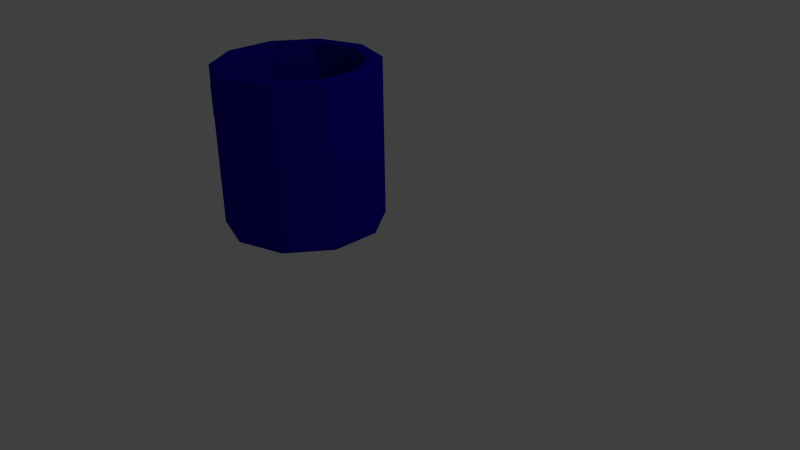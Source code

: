 # Source: Mug-Blue.blend  (saved by Blender 2.72.0; exported with 4.5.12 LTS)
import bpy
from mathutils import Matrix  # noqa: F401  (used for matrix-valued properties, if any)

bpy.ops.wm.read_factory_settings(use_empty=True)
scene = bpy.context.scene
scene.name = 'Scene'

# ---- collections
col_collection_1 = bpy.data.collections.new('Collection 1'); scene.collection.children.link(col_collection_1)

# ---- materials (node trees are filled in below, after node groups)
mat_material_001 = bpy.data.materials.new('Material.001')
mat_material_001.alpha_threshold = 0.0
mat_material_001.use_transparent_shadow = False
mat_material_001.diffuse_color = (0.01031, 0.0, 0.42, 1.0)
mat_material_001.roughness = 0.5

# ---- material node trees

# ---- world
world_world = bpy.data.worlds.new('World'); scene.world = world_world
world_world.color = (0.05088, 0.05088, 0.05088)
world_world.use_sun_shadow = False
world_world.sun_shadow_jitter_overblur = 0.0
world_world.cycles.sampling_method = 'MANUAL'
world_world.cycles.sample_map_resolution = 256

# ---- cameras
cam_camera = bpy.data.cameras.new('Camera')
cam_camera.clip_end = 100.0
cam_camera.lens = 35.0
cam_camera.sensor_width = 32.0
cam_camera.sensor_height = 18.0
cam_camera.ortho_scale = 7.314
cam_camera.dof.focus_distance = 0.0
cam_camera.dof.aperture_fstop = 128.0

# ---- lights
light_lamp = bpy.data.lights.new('Lamp', 'POINT')
light_lamp.transmission_factor = 0.0
light_lamp.cutoff_distance = 30.0
light_lamp.energy = 100.0
light_lamp.shadow_buffer_clip_start = 1.001
light_lamp.shadow_soft_size = 0.1
light_lamp.shadow_maximum_resolution = 0.006
light_lamp.use_absolute_resolution = True
light_lamp.cycles.use_multiple_importance_sampling = False

# ---- meshes
me_cylinder = bpy.data.meshes.new('Cylinder')
me_cylinder.from_pydata([(-0.1813, 0.002735, 1.295), (-0.6681, 0.1609, 1.295), (-0.6681, 0.3328, -0.7046), (-0.6681, 0.3328, 1.295), (-0.08027, 0.1419, -0.7046), (-0.08027, 0.1419, 1.295), (0.283, -0.3581, -0.7046), (0.283, -0.3581, 1.295), (0.283, -0.9762, -0.7046), (0.283, -0.9762, 1.295), (-0.08027, -1.476, -0.7046), (-0.08027, -1.476, 1.295), (-0.6681, -1.667, -0.7046), (-0.6681, -1.667, 1.295), (-1.256, -1.476, -0.7046), (-1.256, -1.476, 1.295), (-1.597, -0.9762, -0.7046), (-1.597, -0.9762, 1.295), (-1.597, -0.3581, -0.7046), (-1.597, -0.3581, 1.295), (-1.256, 0.1419, -0.7046), (-1.256, 0.1419, 1.295), (0.1195, -0.4113, 1.295), (0.1195, -0.923, 1.295), (-0.1813, -1.337, 1.295), (-0.6681, -1.495, 1.295), (-1.155, -1.337, 1.295), (-1.456, -0.923, 1.295), (-1.456, -0.4113, 1.295), (-1.155, 0.002735, 1.295), (-0.1813, 0.002735, 0.07973), (-0.6681, 0.1609, 0.07973), (0.1195, -0.4113, 0.07973), (0.1195, -0.923, 0.07973), (-0.1813, -1.337, 0.07973), (-0.6681, -1.495, 0.07973), (-1.155, -1.337, 0.07973), (-1.456, -0.923, 0.07973), (-1.456, -0.4113, 0.07973), (-1.155, 0.002735, 0.07973), (-2.019, -0.5111, 0.9578), (-1.544, -0.5111, 0.9578), (-2.019, -0.5409, 0.8661), (-1.544, -0.5409, 0.8661), (-2.019, -0.6189, 0.8094), (-1.544, -0.6189, 0.8094), (-2.019, -0.7154, 0.8094), (-1.544, -0.7154, 0.8094), (-2.019, -0.7934, 0.8661), (-1.544, -0.7934, 0.8661), (-2.019, -0.8232, 0.9578), (-1.544, -0.8232, 0.9578), (-2.019, -0.7934, 1.05), (-1.544, -0.7934, 1.05), (-2.019, -0.7154, 1.106), (-1.544, -0.7154, 1.106), (-2.019, -0.6189, 1.106), (-1.544, -0.6189, 1.106), (-2.019, -0.5409, 1.05), (-1.544, -0.5409, 1.05), (-2.234, -0.5111, 0.8348), (-2.169, -0.5409, 0.77), (-2.129, -0.6189, 0.7299), (-2.129, -0.7154, 0.7299), (-2.169, -0.7934, 0.77), (-2.234, -0.8232, 0.8348), (-2.298, -0.7934, 0.8997), (-2.339, -0.7154, 0.9398), (-2.339, -0.6189, 0.9398), (-2.298, -0.5409, 0.8997), (-2.335, -0.5111, 0.6461), (-2.244, -0.5409, 0.6461), (-2.187, -0.6189, 0.6461), (-2.187, -0.7154, 0.6461), (-2.244, -0.7934, 0.6461), (-2.335, -0.8232, 0.6461), (-2.427, -0.7934, 0.6461), (-2.484, -0.7154, 0.6461), (-2.484, -0.6189, 0.6461), (-2.427, -0.5409, 0.6461), (-2.335, -0.5111, 0.2331), (-2.244, -0.5409, 0.2331), (-2.187, -0.6189, 0.2331), (-2.187, -0.7154, 0.2331), (-2.244, -0.7934, 0.2331), (-2.335, -0.8232, 0.2331), (-2.427, -0.7934, 0.2331), (-2.484, -0.7154, 0.2331), (-2.484, -0.6189, 0.2331), (-2.427, -0.5409, 0.2331), (-2.248, -0.5111, 0.03911), (-2.183, -0.5409, 0.104), (-2.143, -0.6189, 0.1441), (-2.143, -0.7154, 0.1441), (-2.183, -0.7934, 0.104), (-2.248, -0.8232, 0.03911), (-2.312, -0.7934, -0.02576), (-2.352, -0.7154, -0.06585), (-2.352, -0.6189, -0.06585), (-2.312, -0.5409, -0.02576), (-2.023, -0.5111, -0.04635), (-2.023, -0.5409, 0.04539), (-2.023, -0.6189, 0.1021), (-2.023, -0.7154, 0.1021), (-2.023, -0.7934, 0.04539), (-2.023, -0.8232, -0.04635), (-2.023, -0.7934, -0.1381), (-2.023, -0.7154, -0.1948), (-2.023, -0.6189, -0.1948), (-2.023, -0.5409, -0.1381), (-1.613, -0.5111, -0.04635), (-1.613, -0.5409, 0.04539), (-1.613, -0.6189, 0.1021), (-1.613, -0.7154, 0.1021), (-1.613, -0.7934, 0.04539), (-1.613, -0.8232, -0.04635), (-1.613, -0.7934, -0.1381), (-1.613, -0.7154, -0.1948), (-1.613, -0.6189, -0.1948), (-1.613, -0.5409, -0.1381)], [], [(27, 26, 36, 37), (9, 7, 22, 23), (2, 3, 5, 4), (28, 27, 37, 38), (11, 9, 23, 24), (4, 5, 7, 6), (25, 24, 34, 35), (13, 11, 24, 25), (6, 7, 9, 8), (24, 23, 33, 34), (15, 13, 25, 26), (8, 9, 11, 10), (23, 22, 32, 33), (17, 15, 26, 27), (10, 11, 13, 12), (22, 0, 30, 32), (19, 17, 27, 28), (12, 13, 15, 14), (30, 31, 39, 38, 37, 36, 35, 34, 33, 32), (21, 19, 28, 29), (14, 15, 17, 16), (5, 3, 1, 0), (0, 1, 31, 30), (16, 17, 19, 18), (3, 21, 29, 1), (20, 21, 3, 2), (18, 19, 21, 20), (26, 25, 35, 36), (7, 5, 0, 22), (2, 4, 6, 8, 10, 12, 14, 16, 18, 20), (29, 28, 38, 39), (1, 29, 39, 31), (40, 41, 43, 42), (42, 43, 45, 44), (44, 45, 47, 46), (46, 47, 49, 48), (48, 49, 51, 50), (50, 51, 53, 52), (52, 53, 55, 54), (54, 55, 57, 56), (43, 41, 59, 57, 55, 53, 51, 49, 47, 45), (58, 59, 41, 40), (56, 57, 59, 58), (58, 40, 60, 69), (69, 60, 70, 79), (56, 58, 69, 68), (54, 56, 68, 67), (52, 54, 67, 66), (50, 52, 66, 65), (48, 50, 65, 64), (46, 48, 64, 63), (44, 46, 63, 62), (42, 44, 62, 61), (40, 42, 61, 60), (79, 70, 80, 89), (68, 69, 79, 78), (67, 68, 78, 77), (66, 67, 77, 76), (65, 66, 76, 75), (64, 65, 75, 74), (63, 64, 74, 73), (62, 63, 73, 72), (61, 62, 72, 71), (60, 61, 71, 70), (89, 80, 90, 99), (78, 79, 89, 88), (77, 78, 88, 87), (76, 77, 87, 86), (75, 76, 86, 85), (74, 75, 85, 84), (73, 74, 84, 83), (72, 73, 83, 82), (71, 72, 82, 81), (70, 71, 81, 80), (99, 90, 100, 109), (88, 89, 99, 98), (87, 88, 98, 97), (86, 87, 97, 96), (85, 86, 96, 95), (84, 85, 95, 94), (83, 84, 94, 93), (82, 83, 93, 92), (81, 82, 92, 91), (80, 81, 91, 90), (109, 100, 110, 119), (98, 99, 109, 108), (97, 98, 108, 107), (96, 97, 107, 106), (95, 96, 106, 105), (94, 95, 105, 104), (93, 94, 104, 103), (92, 93, 103, 102), (91, 92, 102, 101), (90, 91, 101, 100), (110, 111, 112, 113, 114, 115, 116, 117, 118, 119), (108, 109, 119, 118), (107, 108, 118, 117), (106, 107, 117, 116), (105, 106, 116, 115), (104, 105, 115, 114), (103, 104, 114, 113), (102, 103, 113, 112), (101, 102, 112, 111), (100, 101, 111, 110)])
me_cylinder.materials.append(mat_material_001)
me_cylinder.use_remesh_preserve_volume = False
me_cylinder.use_remesh_preserve_attributes = False
me_cylinder.use_mirror_vertex_groups = False
me_cylinder.update()

# ---- objects
ob_cylinder = bpy.data.objects.new('Cylinder', me_cylinder)
ob_lamp = bpy.data.objects.new('Lamp', light_lamp)
ob_camera = bpy.data.objects.new('Camera', cam_camera)

# ---- transforms, parenting, visibility, modifiers, constraints
ob_cylinder.location = (0.1208, 0.04521, 1.267)
ob_cylinder.lineart.crease_threshold = 0.0
ob_lamp.location = (4.076, 1.005, 5.904)
ob_lamp.rotation_euler = (0.6503, 0.05522, 1.866)
ob_lamp.lock_rotations_4d = False
ob_lamp.empty_display_type = 'ARROWS'
ob_lamp.color = (0.0, 0.0, 0.0, 0.0)
ob_lamp.lineart.crease_threshold = 0.0
ob_camera.location = (7.481, -6.508, 5.344)
ob_camera.rotation_euler = (1.109, 0.01082, 0.8149)
ob_camera.lock_rotations_4d = False
ob_camera.empty_display_type = 'ARROWS'
ob_camera.color = (0.0, 0.0, 0.0, 0.0)
ob_camera.display_type = 'WIRE'
ob_camera.lineart.crease_threshold = 0.0

# ---- collection membership
col_collection_1.objects.link(ob_cylinder)
col_collection_1.objects.link(ob_lamp)
col_collection_1.objects.link(ob_camera)

# ---- scene / render settings (as saved in the file)
scene.camera = ob_camera
scene.frame_start = 1; scene.frame_end = 250; scene.frame_set(1)
scene.render.engine = 'BLENDER_EEVEE_NEXT'
scene.render.resolution_percentage = 50
scene.render.dither_intensity = 0.0
scene.cycles.use_denoising = False
scene.cycles.samples = 10
scene.cycles.sampling_pattern = 'TABULATED_SOBOL'
scene.cycles.light_sampling_threshold = 0.0
scene.cycles.use_adaptive_sampling = False
scene.cycles.use_light_tree = False
scene.cycles.blur_glossy = 0.0
scene.cycles.pixel_filter_type = 'GAUSSIAN'
scene.cycles.sample_clamp_indirect = 0.0
scene.view_settings.view_transform = 'Standard'
bpy.context.view_layer.update()
